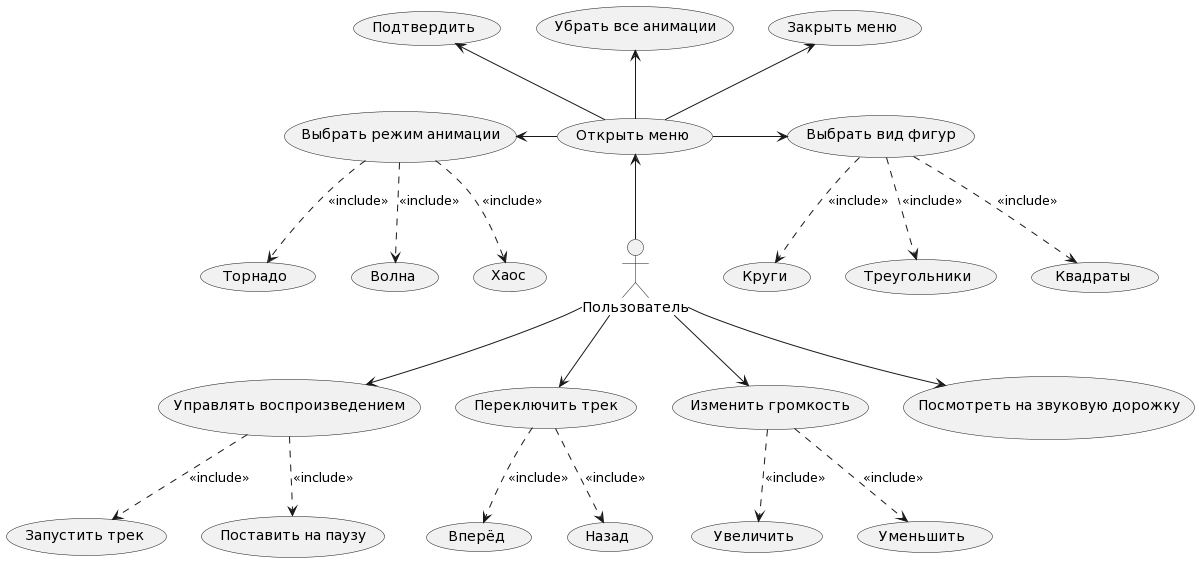

The diagram above was rendered by PlantUML. Its source (embedded in the PNG):
@startuml
:Пользователь: --> (1)
:Пользователь: --> (2)
:Пользователь: --> (3)
:Пользователь: --> (4)
(5) <-- :Пользователь: 

(1) as "Управлять воспроизведением"
(2) as "Переключить трек"
(3) as "Изменить громкость"
(4) as "Посмотреть на звуковую дорожку"
(5) as "Открыть меню"

(1) ..> (Запустить трек): <<include>>
(1) ..> (Поставить на паузу): <<include>>
(2) ..> (Вперёд): <<include>>
(2) ..> (Назад): <<include>>
(3) ..> (Увеличить): <<include>>
(3) ..> (Уменьшить): <<include>>

(Подтвердить) <-- (5)
(Убрать все анимации) <-- (5)
(Закрыть меню) <-- (5)
(Выбрать режим анимации) <- (5)
(5) -> (Выбрать вид фигур)

(Выбрать режим анимации) ..> (Торнадо): <<include>>
(Выбрать режим анимации) ..> (Волна): <<include>>
(Выбрать режим анимации) ..> (Хаос):  <<include>>

(Выбрать вид фигур) ..> (Круги): <<include>>
(Выбрать вид фигур) ..> (Треугольники): <<include>>
(Выбрать вид фигур) ..> (Квадраты):  <<include>>
@enduml